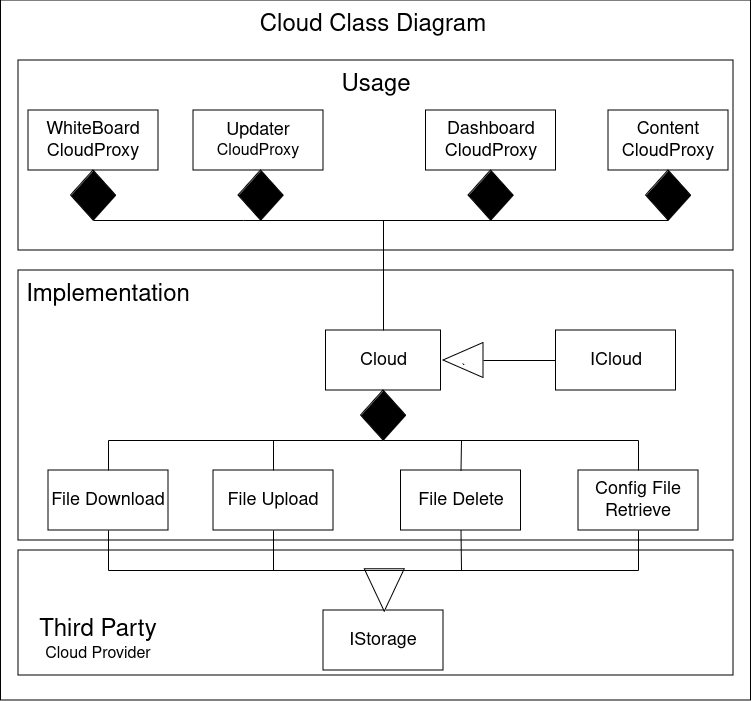

The diagram above was exported from draw.io. Its source (the exported page's mxGraphModel, read from the mxfile embedded in the PNG):
<mxGraphModel dx="1354" dy="729" grid="1" gridSize="10" guides="1" tooltips="1" connect="1" arrows="1" fold="1" page="1" pageScale="1" pageWidth="850" pageHeight="1100" math="0" shadow="0">
  <root>
    <mxCell id="0" />
    <mxCell id="1" parent="0" />
    <mxCell id="-gKFKv1zW1WMyrlcnK8m-19" value="" style="rounded=0;whiteSpace=wrap;html=1;" parent="1" vertex="1">
      <mxGeometry x="132.5" y="180" width="750" height="700" as="geometry" />
    </mxCell>
    <mxCell id="-gKFKv1zW1WMyrlcnK8m-16" value="" style="rounded=0;whiteSpace=wrap;html=1;" parent="1" vertex="1">
      <mxGeometry x="150" y="730" width="715" height="125" as="geometry" />
    </mxCell>
    <mxCell id="-gKFKv1zW1WMyrlcnK8m-11" value="" style="rounded=0;whiteSpace=wrap;html=1;" parent="1" vertex="1">
      <mxGeometry x="150" y="450" width="715" height="270" as="geometry" />
    </mxCell>
    <mxCell id="-gKFKv1zW1WMyrlcnK8m-9" value="" style="rounded=0;whiteSpace=wrap;html=1;" parent="1" vertex="1">
      <mxGeometry x="150" y="240" width="715" height="190" as="geometry" />
    </mxCell>
    <mxCell id="Ro-i0Vgf7kbWLlPPp3KA-1" value="&lt;font style=&quot;font-size: 18px;&quot;&gt;ICloud&lt;/font&gt;" style="rounded=0;whiteSpace=wrap;html=1;" parent="1" vertex="1">
      <mxGeometry x="687.5" y="510" width="120" height="60" as="geometry" />
    </mxCell>
    <mxCell id="Ro-i0Vgf7kbWLlPPp3KA-2" value="&lt;div&gt;&lt;font style=&quot;font-size: 18px;&quot;&gt;WhiteBoard&lt;/font&gt;&lt;/div&gt;&lt;div&gt;&lt;font style=&quot;font-size: 18px;&quot;&gt;CloudProxy&lt;/font&gt;&lt;/div&gt;" style="rounded=0;whiteSpace=wrap;html=1;" parent="1" vertex="1">
      <mxGeometry x="160" y="290" width="130" height="60" as="geometry" />
    </mxCell>
    <mxCell id="Ro-i0Vgf7kbWLlPPp3KA-3" value="&lt;div&gt;&lt;font style=&quot;font-size: 18px;&quot;&gt;Content&lt;/font&gt;&lt;/div&gt;&lt;div&gt;&lt;font style=&quot;font-size: 18px;&quot;&gt;CloudProxy&lt;/font&gt;&lt;/div&gt;" style="rounded=0;whiteSpace=wrap;html=1;" parent="1" vertex="1">
      <mxGeometry x="740" y="290" width="120" height="60" as="geometry" />
    </mxCell>
    <mxCell id="Ro-i0Vgf7kbWLlPPp3KA-4" value="&lt;font style=&quot;font-size: 18px;&quot;&gt;Cloud&lt;/font&gt;" style="rounded=0;whiteSpace=wrap;html=1;" parent="1" vertex="1">
      <mxGeometry x="457.5" y="510" width="115" height="60" as="geometry" />
    </mxCell>
    <mxCell id="Ro-i0Vgf7kbWLlPPp3KA-5" value="&lt;font style=&quot;font-size: 18px;&quot;&gt;IStorage&lt;/font&gt;" style="rounded=0;whiteSpace=wrap;html=1;" parent="1" vertex="1">
      <mxGeometry x="455" y="790" width="120" height="60" as="geometry" />
    </mxCell>
    <mxCell id="Ro-i0Vgf7kbWLlPPp3KA-17" value="" style="rhombus;whiteSpace=wrap;html=1;fillColor=#000000;" parent="1" vertex="1">
      <mxGeometry x="202.5" y="350" width="45" height="50" as="geometry" />
    </mxCell>
    <mxCell id="TTAPJxlYR2AbDP_4EbAl-7" value="" style="rhombus;whiteSpace=wrap;html=1;fillColor=#000000;" parent="1" vertex="1">
      <mxGeometry x="777.5" y="350" width="45" height="50" as="geometry" />
    </mxCell>
    <mxCell id="TTAPJxlYR2AbDP_4EbAl-8" value="" style="endArrow=none;html=1;rounded=0;entryX=0.5;entryY=1;entryDx=0;entryDy=0;exitX=0.5;exitY=1;exitDx=0;exitDy=0;" parent="1" source="iFhld-YoDFekCRARTSuE-4" target="TTAPJxlYR2AbDP_4EbAl-7" edge="1">
      <mxGeometry width="50" height="50" relative="1" as="geometry">
        <mxPoint x="780" y="500" as="sourcePoint" />
        <mxPoint x="450" y="660" as="targetPoint" />
      </mxGeometry>
    </mxCell>
    <mxCell id="TTAPJxlYR2AbDP_4EbAl-9" value="" style="endArrow=none;html=1;rounded=0;entryX=0.5;entryY=0;entryDx=0;entryDy=0;" parent="1" target="Ro-i0Vgf7kbWLlPPp3KA-4" edge="1">
      <mxGeometry width="50" height="50" relative="1" as="geometry">
        <mxPoint x="515" y="400" as="sourcePoint" />
        <mxPoint x="365" y="710" as="targetPoint" />
      </mxGeometry>
    </mxCell>
    <mxCell id="TTAPJxlYR2AbDP_4EbAl-11" value="`" style="triangle;whiteSpace=wrap;html=1;rotation=-180;" parent="1" vertex="1">
      <mxGeometry x="575" y="522.5" width="40" height="35" as="geometry" />
    </mxCell>
    <mxCell id="TTAPJxlYR2AbDP_4EbAl-13" value="&lt;font style=&quot;font-size: 18px;&quot;&gt;File Download&lt;/font&gt;" style="rounded=0;whiteSpace=wrap;html=1;" parent="1" vertex="1">
      <mxGeometry x="180" y="650" width="120" height="60" as="geometry" />
    </mxCell>
    <mxCell id="TTAPJxlYR2AbDP_4EbAl-15" value="" style="triangle;whiteSpace=wrap;html=1;rotation=90;" parent="1" vertex="1">
      <mxGeometry x="495" y="750" width="42.5" height="40" as="geometry" />
    </mxCell>
    <mxCell id="TTAPJxlYR2AbDP_4EbAl-29" value="&lt;font style=&quot;font-size: 24px;&quot;&gt;Cloud Class Diagram&lt;br&gt;&lt;/font&gt;" style="text;html=1;align=center;verticalAlign=middle;whiteSpace=wrap;rounded=0;" parent="1" vertex="1">
      <mxGeometry x="310" y="190" width="390" height="30" as="geometry" />
    </mxCell>
    <mxCell id="-gKFKv1zW1WMyrlcnK8m-5" value="" style="endArrow=none;html=1;rounded=0;entryX=0.5;entryY=1;entryDx=0;entryDy=0;exitX=0.5;exitY=1;exitDx=0;exitDy=0;" parent="1" target="Ro-i0Vgf7kbWLlPPp3KA-17" edge="1">
      <mxGeometry width="50" height="50" relative="1" as="geometry">
        <mxPoint x="375" y="400" as="sourcePoint" />
        <mxPoint x="790" y="410" as="targetPoint" />
      </mxGeometry>
    </mxCell>
    <mxCell id="-gKFKv1zW1WMyrlcnK8m-7" value="" style="endArrow=none;html=1;rounded=0;entryX=0.5;entryY=1;entryDx=0;entryDy=0;exitX=0.5;exitY=1;exitDx=0;exitDy=0;" parent="1" source="iFhld-YoDFekCRARTSuE-3" edge="1">
      <mxGeometry width="50" height="50" relative="1" as="geometry">
        <mxPoint x="260" y="460" as="sourcePoint" />
        <mxPoint x="375" y="400" as="targetPoint" />
      </mxGeometry>
    </mxCell>
    <mxCell id="-gKFKv1zW1WMyrlcnK8m-10" value="&lt;font style=&quot;font-size: 24px;&quot;&gt;Usage&lt;/font&gt;" style="text;html=1;align=center;verticalAlign=middle;whiteSpace=wrap;rounded=0;" parent="1" vertex="1">
      <mxGeometry x="477.5" y="250" width="60" height="30" as="geometry" />
    </mxCell>
    <mxCell id="-gKFKv1zW1WMyrlcnK8m-12" value="" style="rhombus;whiteSpace=wrap;html=1;fillColor=#000000;" parent="1" vertex="1">
      <mxGeometry x="492.5" y="570" width="45" height="50" as="geometry" />
    </mxCell>
    <mxCell id="-gKFKv1zW1WMyrlcnK8m-17" value="&lt;div&gt;&lt;font style=&quot;font-size: 24px;&quot;&gt;Implementation&lt;/font&gt;&lt;/div&gt;" style="text;html=1;align=center;verticalAlign=middle;whiteSpace=wrap;rounded=0;" parent="1" vertex="1">
      <mxGeometry x="175" y="460" width="130" height="30" as="geometry" />
    </mxCell>
    <mxCell id="-gKFKv1zW1WMyrlcnK8m-18" value="&lt;div&gt;&lt;font style=&quot;font-size: 24px;&quot;&gt;Third Party&lt;/font&gt;&lt;/div&gt;&lt;div&gt;&lt;font size=&quot;3&quot;&gt;Cloud Provider&lt;/font&gt;&lt;br&gt;&lt;/div&gt;" style="text;html=1;align=center;verticalAlign=middle;whiteSpace=wrap;rounded=0;" parent="1" vertex="1">
      <mxGeometry x="160" y="790" width="140" height="60" as="geometry" />
    </mxCell>
    <mxCell id="iFhld-YoDFekCRARTSuE-1" value="&lt;div&gt;&lt;font style=&quot;font-size: 18px;&quot;&gt;Updater&lt;/font&gt;&lt;/div&gt;&lt;div&gt;&lt;font size=&quot;3&quot;&gt;CloudProxy&lt;/font&gt;&lt;/div&gt;" style="rounded=0;whiteSpace=wrap;html=1;" parent="1" vertex="1">
      <mxGeometry x="325" y="290" width="130" height="60" as="geometry" />
    </mxCell>
    <mxCell id="iFhld-YoDFekCRARTSuE-2" value="&lt;div&gt;&lt;font style=&quot;font-size: 18px;&quot;&gt;Dashboard&lt;/font&gt;&lt;/div&gt;&lt;div&gt;&lt;font style=&quot;font-size: 18px;&quot;&gt;CloudProxy&lt;/font&gt;&lt;/div&gt;" style="rounded=0;whiteSpace=wrap;html=1;" parent="1" vertex="1">
      <mxGeometry x="557.5" y="290" width="130" height="60" as="geometry" />
    </mxCell>
    <mxCell id="iFhld-YoDFekCRARTSuE-3" value="" style="rhombus;whiteSpace=wrap;html=1;fillColor=#000000;" parent="1" vertex="1">
      <mxGeometry x="370" y="350" width="45" height="50" as="geometry" />
    </mxCell>
    <mxCell id="iFhld-YoDFekCRARTSuE-4" value="" style="rhombus;whiteSpace=wrap;html=1;fillColor=#000000;" parent="1" vertex="1">
      <mxGeometry x="600" y="350" width="45" height="50" as="geometry" />
    </mxCell>
    <mxCell id="iFhld-YoDFekCRARTSuE-5" value="" style="endArrow=none;html=1;rounded=0;entryX=0.5;entryY=1;entryDx=0;entryDy=0;exitX=0.5;exitY=1;exitDx=0;exitDy=0;" parent="1" source="iFhld-YoDFekCRARTSuE-3" target="iFhld-YoDFekCRARTSuE-4" edge="1">
      <mxGeometry width="50" height="50" relative="1" as="geometry">
        <mxPoint x="530" y="430" as="sourcePoint" />
        <mxPoint x="665" y="430" as="targetPoint" />
      </mxGeometry>
    </mxCell>
    <mxCell id="sUXCMMPedPCJoTPPfnbW-6" value="" style="endArrow=none;html=1;rounded=0;exitX=0;exitY=0.5;exitDx=0;exitDy=0;entryX=0;entryY=0.5;entryDx=0;entryDy=0;" edge="1" parent="1" source="TTAPJxlYR2AbDP_4EbAl-11" target="Ro-i0Vgf7kbWLlPPp3KA-1">
      <mxGeometry width="50" height="50" relative="1" as="geometry">
        <mxPoint x="670" y="570" as="sourcePoint" />
        <mxPoint x="640" y="540" as="targetPoint" />
      </mxGeometry>
    </mxCell>
    <mxCell id="sUXCMMPedPCJoTPPfnbW-10" value="&lt;div&gt;&lt;font style=&quot;font-size: 18px;&quot;&gt;File Upload&lt;/font&gt;&lt;/div&gt;" style="rounded=0;whiteSpace=wrap;html=1;" vertex="1" parent="1">
      <mxGeometry x="345" y="650" width="120" height="60" as="geometry" />
    </mxCell>
    <mxCell id="sUXCMMPedPCJoTPPfnbW-11" value="&lt;div&gt;&lt;font style=&quot;font-size: 18px;&quot;&gt;File Delete&lt;/font&gt;&lt;/div&gt;" style="rounded=0;whiteSpace=wrap;html=1;" vertex="1" parent="1">
      <mxGeometry x="532.5" y="650" width="120" height="60" as="geometry" />
    </mxCell>
    <mxCell id="sUXCMMPedPCJoTPPfnbW-12" value="&lt;div&gt;&lt;font style=&quot;font-size: 18px;&quot;&gt;Config File Retrieve&lt;/font&gt;&lt;/div&gt;" style="rounded=0;whiteSpace=wrap;html=1;" vertex="1" parent="1">
      <mxGeometry x="710" y="650" width="120" height="60" as="geometry" />
    </mxCell>
    <mxCell id="sUXCMMPedPCJoTPPfnbW-15" value="" style="endArrow=none;html=1;rounded=0;exitX=0.5;exitY=1;exitDx=0;exitDy=0;" edge="1" parent="1" source="-gKFKv1zW1WMyrlcnK8m-12">
      <mxGeometry width="50" height="50" relative="1" as="geometry">
        <mxPoint x="670" y="560" as="sourcePoint" />
        <mxPoint x="770" y="620" as="targetPoint" />
      </mxGeometry>
    </mxCell>
    <mxCell id="sUXCMMPedPCJoTPPfnbW-16" value="" style="endArrow=none;html=1;rounded=0;exitX=0.5;exitY=1;exitDx=0;exitDy=0;" edge="1" parent="1" source="-gKFKv1zW1WMyrlcnK8m-12">
      <mxGeometry width="50" height="50" relative="1" as="geometry">
        <mxPoint x="525" y="630" as="sourcePoint" />
        <mxPoint x="240" y="620" as="targetPoint" />
      </mxGeometry>
    </mxCell>
    <mxCell id="sUXCMMPedPCJoTPPfnbW-17" value="" style="endArrow=none;html=1;rounded=0;exitX=0.5;exitY=0;exitDx=0;exitDy=0;" edge="1" parent="1" source="TTAPJxlYR2AbDP_4EbAl-13">
      <mxGeometry width="50" height="50" relative="1" as="geometry">
        <mxPoint x="670" y="560" as="sourcePoint" />
        <mxPoint x="240" y="620" as="targetPoint" />
      </mxGeometry>
    </mxCell>
    <mxCell id="sUXCMMPedPCJoTPPfnbW-18" value="" style="endArrow=none;html=1;rounded=0;exitX=0.5;exitY=0;exitDx=0;exitDy=0;" edge="1" parent="1" source="sUXCMMPedPCJoTPPfnbW-10">
      <mxGeometry width="50" height="50" relative="1" as="geometry">
        <mxPoint x="250" y="660" as="sourcePoint" />
        <mxPoint x="405" y="620" as="targetPoint" />
      </mxGeometry>
    </mxCell>
    <mxCell id="sUXCMMPedPCJoTPPfnbW-19" value="" style="endArrow=none;html=1;rounded=0;entryX=0.5;entryY=0;entryDx=0;entryDy=0;" edge="1" parent="1" target="sUXCMMPedPCJoTPPfnbW-11">
      <mxGeometry width="50" height="50" relative="1" as="geometry">
        <mxPoint x="593" y="620" as="sourcePoint" />
        <mxPoint x="415" y="630" as="targetPoint" />
      </mxGeometry>
    </mxCell>
    <mxCell id="sUXCMMPedPCJoTPPfnbW-20" value="" style="endArrow=none;html=1;rounded=0;entryX=0.5;entryY=0;entryDx=0;entryDy=0;" edge="1" parent="1" target="sUXCMMPedPCJoTPPfnbW-12">
      <mxGeometry width="50" height="50" relative="1" as="geometry">
        <mxPoint x="770" y="620" as="sourcePoint" />
        <mxPoint x="603" y="660" as="targetPoint" />
      </mxGeometry>
    </mxCell>
    <mxCell id="sUXCMMPedPCJoTPPfnbW-23" value="" style="endArrow=none;html=1;rounded=0;exitX=0.5;exitY=1;exitDx=0;exitDy=0;" edge="1" parent="1">
      <mxGeometry width="50" height="50" relative="1" as="geometry">
        <mxPoint x="507.5" y="750" as="sourcePoint" />
        <mxPoint x="240" y="750" as="targetPoint" />
      </mxGeometry>
    </mxCell>
    <mxCell id="sUXCMMPedPCJoTPPfnbW-24" value="" style="endArrow=none;html=1;rounded=0;exitX=0.5;exitY=1;exitDx=0;exitDy=0;" edge="1" parent="1">
      <mxGeometry width="50" height="50" relative="1" as="geometry">
        <mxPoint x="507.5" y="750" as="sourcePoint" />
        <mxPoint x="770" y="750" as="targetPoint" />
      </mxGeometry>
    </mxCell>
    <mxCell id="sUXCMMPedPCJoTPPfnbW-27" value="" style="endArrow=none;html=1;rounded=0;entryX=0.5;entryY=1;entryDx=0;entryDy=0;" edge="1" parent="1" target="TTAPJxlYR2AbDP_4EbAl-13">
      <mxGeometry width="50" height="50" relative="1" as="geometry">
        <mxPoint x="240" y="750" as="sourcePoint" />
        <mxPoint x="250" y="630" as="targetPoint" />
      </mxGeometry>
    </mxCell>
    <mxCell id="sUXCMMPedPCJoTPPfnbW-28" value="" style="endArrow=none;html=1;rounded=0;entryX=0.5;entryY=1;entryDx=0;entryDy=0;" edge="1" parent="1" target="sUXCMMPedPCJoTPPfnbW-10">
      <mxGeometry width="50" height="50" relative="1" as="geometry">
        <mxPoint x="405" y="750" as="sourcePoint" />
        <mxPoint x="250" y="720" as="targetPoint" />
      </mxGeometry>
    </mxCell>
    <mxCell id="sUXCMMPedPCJoTPPfnbW-30" value="" style="endArrow=none;html=1;rounded=0;entryX=0.5;entryY=1;entryDx=0;entryDy=0;" edge="1" parent="1" target="sUXCMMPedPCJoTPPfnbW-12">
      <mxGeometry width="50" height="50" relative="1" as="geometry">
        <mxPoint x="770" y="750" as="sourcePoint" />
        <mxPoint x="603" y="720" as="targetPoint" />
      </mxGeometry>
    </mxCell>
    <mxCell id="sUXCMMPedPCJoTPPfnbW-31" value="" style="endArrow=none;html=1;rounded=0;entryX=0.5;entryY=1;entryDx=0;entryDy=0;" edge="1" parent="1" target="sUXCMMPedPCJoTPPfnbW-11">
      <mxGeometry width="50" height="50" relative="1" as="geometry">
        <mxPoint x="593" y="750" as="sourcePoint" />
        <mxPoint x="415" y="720" as="targetPoint" />
      </mxGeometry>
    </mxCell>
  </root>
</mxGraphModel>